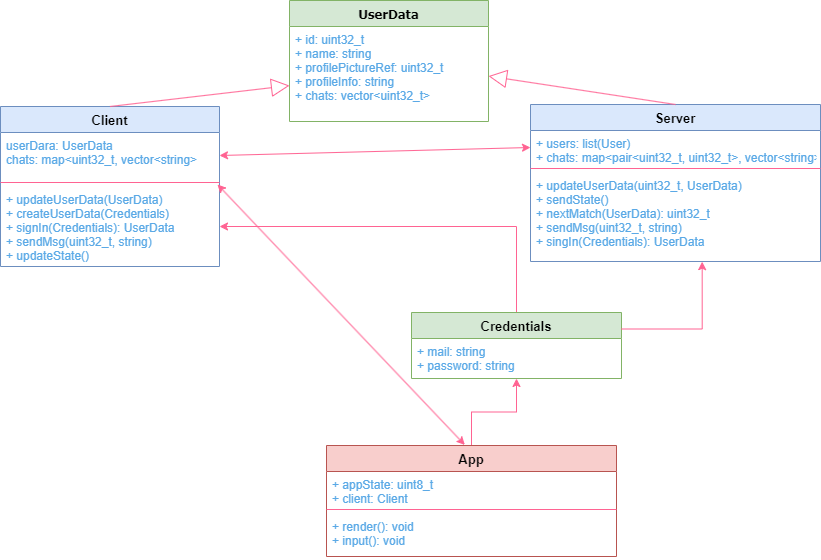

The diagram above was exported from draw.io. Its source (the exported page's mxGraphModel, read from the mxfile embedded in the PNG):
<mxGraphModel dx="1155" dy="661" grid="0" gridSize="10" guides="1" tooltips="1" connect="1" arrows="1" fold="1" page="1" pageScale="1" pageWidth="1169" pageHeight="827" math="0" shadow="0">
  <root>
    <mxCell id="0" />
    <mxCell id="1" parent="0" />
    <mxCell id="Ecoh8mE2ocBRfNIcwz5N-19" style="edgeStyle=orthogonalEdgeStyle;rounded=0;orthogonalLoop=1;jettySize=auto;html=1;exitX=0.5;exitY=0;exitDx=0;exitDy=0;entryX=1;entryY=0.5;entryDx=0;entryDy=0;labelBackgroundColor=none;strokeColor=#FF6392;fontColor=default;" edge="1" parent="1" source="41fe28ffb9dbdb2c-1" target="41fe28ffb9dbdb2c-25">
      <mxGeometry relative="1" as="geometry" />
    </mxCell>
    <mxCell id="41fe28ffb9dbdb2c-1" value="Credentials" style="swimlane;fontStyle=1;align=center;verticalAlign=top;childLayout=stackLayout;horizontal=1;startSize=26;horizontalStack=0;resizeParent=1;resizeParentMax=0;resizeLast=0;collapsible=1;marginBottom=0;swimlaneFillColor=#ffffff;strokeColor=#82b366;strokeWidth=1;fillColor=#d5e8d4;fontSize=13;labelBackgroundColor=none;" parent="1" vertex="1">
      <mxGeometry x="543" y="353" width="210" height="66" as="geometry">
        <mxRectangle x="10" y="120" width="60" height="26" as="alternateBounds" />
      </mxGeometry>
    </mxCell>
    <mxCell id="41fe28ffb9dbdb2c-2" value="+ mail: string&#10;+ password: string" style="text;strokeColor=none;fillColor=none;align=left;verticalAlign=top;spacingLeft=4;spacingRight=4;overflow=hidden;rotatable=0;points=[[0,0.5],[1,0.5]];portConstraint=eastwest;fontColor=#5AA9E6;labelBackgroundColor=none;" parent="41fe28ffb9dbdb2c-1" vertex="1">
      <mxGeometry y="26" width="210" height="40" as="geometry" />
    </mxCell>
    <mxCell id="41fe28ffb9dbdb2c-10" value="1..1" style="text;html=1;resizable=0;points=[];autosize=1;align=left;verticalAlign=top;spacingTop=-4;fontSize=13;fontColor=#5AA9E6;labelBackgroundColor=none;" parent="1" vertex="1">
      <mxGeometry x="250" y="225" width="40" height="20" as="geometry" />
    </mxCell>
    <mxCell id="41fe28ffb9dbdb2c-22" value="Client" style="swimlane;fontStyle=1;align=center;verticalAlign=top;childLayout=stackLayout;horizontal=1;startSize=26;horizontalStack=0;resizeParent=1;resizeParentMax=0;resizeLast=0;collapsible=1;marginBottom=0;swimlaneFillColor=#ffffff;strokeColor=#6c8ebf;strokeWidth=1;fillColor=#dae8fc;fontSize=13;labelBackgroundColor=none;" parent="1" vertex="1">
      <mxGeometry x="132" y="147" width="219" height="160" as="geometry" />
    </mxCell>
    <mxCell id="41fe28ffb9dbdb2c-23" value="userDara: UserData&#10;chats: map&lt;uint32_t, vector&lt;string&gt;" style="text;strokeColor=none;fillColor=none;align=left;verticalAlign=top;spacingLeft=4;spacingRight=4;overflow=hidden;rotatable=0;points=[[0,0.5],[1,0.5]];portConstraint=eastwest;fontColor=#5AA9E6;labelBackgroundColor=none;" parent="41fe28ffb9dbdb2c-22" vertex="1">
      <mxGeometry y="26" width="219" height="46" as="geometry" />
    </mxCell>
    <mxCell id="41fe28ffb9dbdb2c-24" value="" style="line;strokeWidth=1;fillColor=none;align=left;verticalAlign=middle;spacingTop=-1;spacingLeft=3;spacingRight=3;rotatable=0;labelPosition=right;points=[];portConstraint=eastwest;fontColor=#5AA9E6;strokeColor=#FF6392;labelBackgroundColor=none;" parent="41fe28ffb9dbdb2c-22" vertex="1">
      <mxGeometry y="72" width="219" height="8" as="geometry" />
    </mxCell>
    <mxCell id="41fe28ffb9dbdb2c-25" value="+ updateUserData(UserData)&#10;+ createUserData(Credentials)&#10;+ signIn(Credentials): UserData&#10;+ sendMsg(uint32_t, string)&#10;+ updateState()" style="text;strokeColor=none;fillColor=none;align=left;verticalAlign=top;spacingLeft=4;spacingRight=4;overflow=hidden;rotatable=0;points=[[0,0.5],[1,0.5]];portConstraint=eastwest;fontColor=#5AA9E6;labelBackgroundColor=none;" parent="41fe28ffb9dbdb2c-22" vertex="1">
      <mxGeometry y="80" width="219" height="80" as="geometry" />
    </mxCell>
    <mxCell id="41fe28ffb9dbdb2c-26" value="Server" style="swimlane;fontStyle=1;align=center;verticalAlign=top;childLayout=stackLayout;horizontal=1;startSize=26;horizontalStack=0;resizeParent=1;resizeParentMax=0;resizeLast=0;collapsible=1;marginBottom=0;swimlaneFillColor=#ffffff;strokeColor=#6c8ebf;strokeWidth=1;fillColor=#dae8fc;fontSize=13;labelBackgroundColor=none;" parent="1" vertex="1">
      <mxGeometry x="662" y="145" width="290" height="157" as="geometry" />
    </mxCell>
    <mxCell id="41fe28ffb9dbdb2c-27" value="+ users: list(User)&#10;+ chats: map&lt;pair&lt;uint32_t, uint32_t&gt;, vector&lt;string&gt;&gt;" style="text;strokeColor=none;fillColor=none;align=left;verticalAlign=top;spacingLeft=4;spacingRight=4;overflow=hidden;rotatable=0;points=[[0,0.5],[1,0.5]];portConstraint=eastwest;fontColor=#5AA9E6;labelBackgroundColor=none;" parent="41fe28ffb9dbdb2c-26" vertex="1">
      <mxGeometry y="26" width="290" height="34" as="geometry" />
    </mxCell>
    <mxCell id="41fe28ffb9dbdb2c-28" value="" style="line;strokeWidth=1;fillColor=none;align=left;verticalAlign=middle;spacingTop=-1;spacingLeft=3;spacingRight=3;rotatable=0;labelPosition=right;points=[];portConstraint=eastwest;fontColor=#5AA9E6;strokeColor=#FF6392;labelBackgroundColor=none;" parent="41fe28ffb9dbdb2c-26" vertex="1">
      <mxGeometry y="60" width="290" height="8" as="geometry" />
    </mxCell>
    <mxCell id="41fe28ffb9dbdb2c-29" value="+ updateUserData(uint32_t, UserData)&#10;+ sendState()&#10;+ nextMatch(UserData): uint32_t&#10;+ sendMsg(uint32_t, string)&#10;+ singIn(Credentials): UserData" style="text;strokeColor=none;fillColor=none;align=left;verticalAlign=top;spacingLeft=4;spacingRight=4;overflow=hidden;rotatable=0;points=[[0,0.5],[1,0.5]];portConstraint=eastwest;fontColor=#5AA9E6;labelBackgroundColor=none;" parent="41fe28ffb9dbdb2c-26" vertex="1">
      <mxGeometry y="68" width="290" height="89" as="geometry" />
    </mxCell>
    <mxCell id="41fe28ffb9dbdb2c-37" value="" style="endArrow=block;endSize=16;endFill=0;html=1;strokeColor=#FF6392;fontSize=13;fontColor=default;exitX=0.5;exitY=0;labelBackgroundColor=none;" parent="1" source="41fe28ffb9dbdb2c-22" target="2743ce97418336eb-2" edge="1">
      <mxGeometry width="160" relative="1" as="geometry">
        <mxPoint x="390" y="237" as="sourcePoint" />
        <mxPoint x="420" y="86" as="targetPoint" />
      </mxGeometry>
    </mxCell>
    <mxCell id="41fe28ffb9dbdb2c-38" value="" style="endArrow=block;endSize=16;endFill=0;html=1;strokeColor=#FF6392;fontSize=13;fontColor=default;exitX=0.5;exitY=0;labelBackgroundColor=none;" parent="1" source="41fe28ffb9dbdb2c-26" target="2743ce97418336eb-1" edge="1">
      <mxGeometry width="160" relative="1" as="geometry">
        <mxPoint x="265" y="158" as="sourcePoint" />
        <mxPoint x="620" y="86" as="targetPoint" />
      </mxGeometry>
    </mxCell>
    <mxCell id="2743ce97418336eb-1" value="UserData" style="swimlane;fontStyle=1;align=center;verticalAlign=top;childLayout=stackLayout;horizontal=1;startSize=26;horizontalStack=0;resizeParent=1;resizeParentMax=0;resizeLast=0;collapsible=1;marginBottom=0;swimlaneFillColor=#ffffff;strokeColor=#82b366;fillColor=#d5e8d4;fontFamily=Tahoma;fontSize=13;labelBackgroundColor=none;" parent="1" vertex="1">
      <mxGeometry x="421" y="41" width="199" height="121" as="geometry" />
    </mxCell>
    <mxCell id="2743ce97418336eb-2" value="+ id: uint32_t&#10;+ name: string&#10;+ profilePictureRef: uint32_t&#10;+ profileInfo: string&#10;+ chats: vector&lt;uint32_t&gt;" style="text;strokeColor=none;fillColor=none;align=left;verticalAlign=top;spacingLeft=4;spacingRight=4;overflow=hidden;rotatable=0;points=[[0,0.5],[1,0.5]];portConstraint=eastwest;fontColor=#5AA9E6;labelBackgroundColor=none;" parent="2743ce97418336eb-1" vertex="1">
      <mxGeometry y="26" width="199" height="95" as="geometry" />
    </mxCell>
    <mxCell id="Ecoh8mE2ocBRfNIcwz5N-17" style="edgeStyle=orthogonalEdgeStyle;rounded=0;orthogonalLoop=1;jettySize=auto;html=1;exitX=0.5;exitY=0;exitDx=0;exitDy=0;entryX=0.5;entryY=1;entryDx=0;entryDy=0;labelBackgroundColor=none;strokeColor=#FF6392;fontColor=default;" edge="1" parent="1" source="Ecoh8mE2ocBRfNIcwz5N-10" target="41fe28ffb9dbdb2c-1">
      <mxGeometry relative="1" as="geometry" />
    </mxCell>
    <mxCell id="Ecoh8mE2ocBRfNIcwz5N-10" value="App" style="swimlane;fontStyle=1;align=center;verticalAlign=top;childLayout=stackLayout;horizontal=1;startSize=26;horizontalStack=0;resizeParent=1;resizeParentMax=0;resizeLast=0;collapsible=1;marginBottom=0;swimlaneFillColor=#ffffff;strokeColor=#b85450;strokeWidth=1;fillColor=#f8cecc;fontSize=13;labelBackgroundColor=none;" vertex="1" parent="1">
      <mxGeometry x="458" y="486" width="290" height="111" as="geometry" />
    </mxCell>
    <mxCell id="Ecoh8mE2ocBRfNIcwz5N-11" value="+ appState: uint8_t&#10;+ client: Client" style="text;strokeColor=none;fillColor=none;align=left;verticalAlign=top;spacingLeft=4;spacingRight=4;overflow=hidden;rotatable=0;points=[[0,0.5],[1,0.5]];portConstraint=eastwest;fontColor=#5AA9E6;labelBackgroundColor=none;" vertex="1" parent="Ecoh8mE2ocBRfNIcwz5N-10">
      <mxGeometry y="26" width="290" height="34" as="geometry" />
    </mxCell>
    <mxCell id="Ecoh8mE2ocBRfNIcwz5N-12" value="" style="line;strokeWidth=1;fillColor=none;align=left;verticalAlign=middle;spacingTop=-1;spacingLeft=3;spacingRight=3;rotatable=0;labelPosition=right;points=[];portConstraint=eastwest;fontColor=#5AA9E6;strokeColor=#FF6392;labelBackgroundColor=none;" vertex="1" parent="Ecoh8mE2ocBRfNIcwz5N-10">
      <mxGeometry y="60" width="290" height="8" as="geometry" />
    </mxCell>
    <mxCell id="Ecoh8mE2ocBRfNIcwz5N-13" value="+ render(): void&#10;+ input(): void" style="text;strokeColor=none;fillColor=none;align=left;verticalAlign=top;spacingLeft=4;spacingRight=4;overflow=hidden;rotatable=0;points=[[0,0.5],[1,0.5]];portConstraint=eastwest;fontColor=#5AA9E6;labelBackgroundColor=none;" vertex="1" parent="Ecoh8mE2ocBRfNIcwz5N-10">
      <mxGeometry y="68" width="290" height="43" as="geometry" />
    </mxCell>
    <mxCell id="Ecoh8mE2ocBRfNIcwz5N-15" value="" style="endArrow=classic;startArrow=classic;html=1;rounded=0;exitX=0.477;exitY=-0.005;exitDx=0;exitDy=0;exitPerimeter=0;labelBackgroundColor=none;strokeColor=#FF6392;fontColor=default;" edge="1" parent="1" source="Ecoh8mE2ocBRfNIcwz5N-10">
      <mxGeometry width="50" height="50" relative="1" as="geometry">
        <mxPoint x="560" y="458" as="sourcePoint" />
        <mxPoint x="349" y="225" as="targetPoint" />
      </mxGeometry>
    </mxCell>
    <mxCell id="Ecoh8mE2ocBRfNIcwz5N-18" style="edgeStyle=orthogonalEdgeStyle;rounded=0;orthogonalLoop=1;jettySize=auto;html=1;exitX=1;exitY=0.25;exitDx=0;exitDy=0;entryX=0.592;entryY=1.002;entryDx=0;entryDy=0;entryPerimeter=0;labelBackgroundColor=none;strokeColor=#FF6392;fontColor=default;" edge="1" parent="1" source="41fe28ffb9dbdb2c-1" target="41fe28ffb9dbdb2c-29">
      <mxGeometry relative="1" as="geometry" />
    </mxCell>
    <mxCell id="Ecoh8mE2ocBRfNIcwz5N-24" value="" style="endArrow=classic;startArrow=classic;html=1;rounded=0;entryX=0;entryY=0.5;entryDx=0;entryDy=0;exitX=1;exitY=0.5;exitDx=0;exitDy=0;labelBackgroundColor=none;strokeColor=#FF6392;fontColor=default;" edge="1" parent="1" source="41fe28ffb9dbdb2c-23" target="41fe28ffb9dbdb2c-27">
      <mxGeometry width="50" height="50" relative="1" as="geometry">
        <mxPoint x="488" y="313" as="sourcePoint" />
        <mxPoint x="538" y="263" as="targetPoint" />
      </mxGeometry>
    </mxCell>
  </root>
</mxGraphModel>